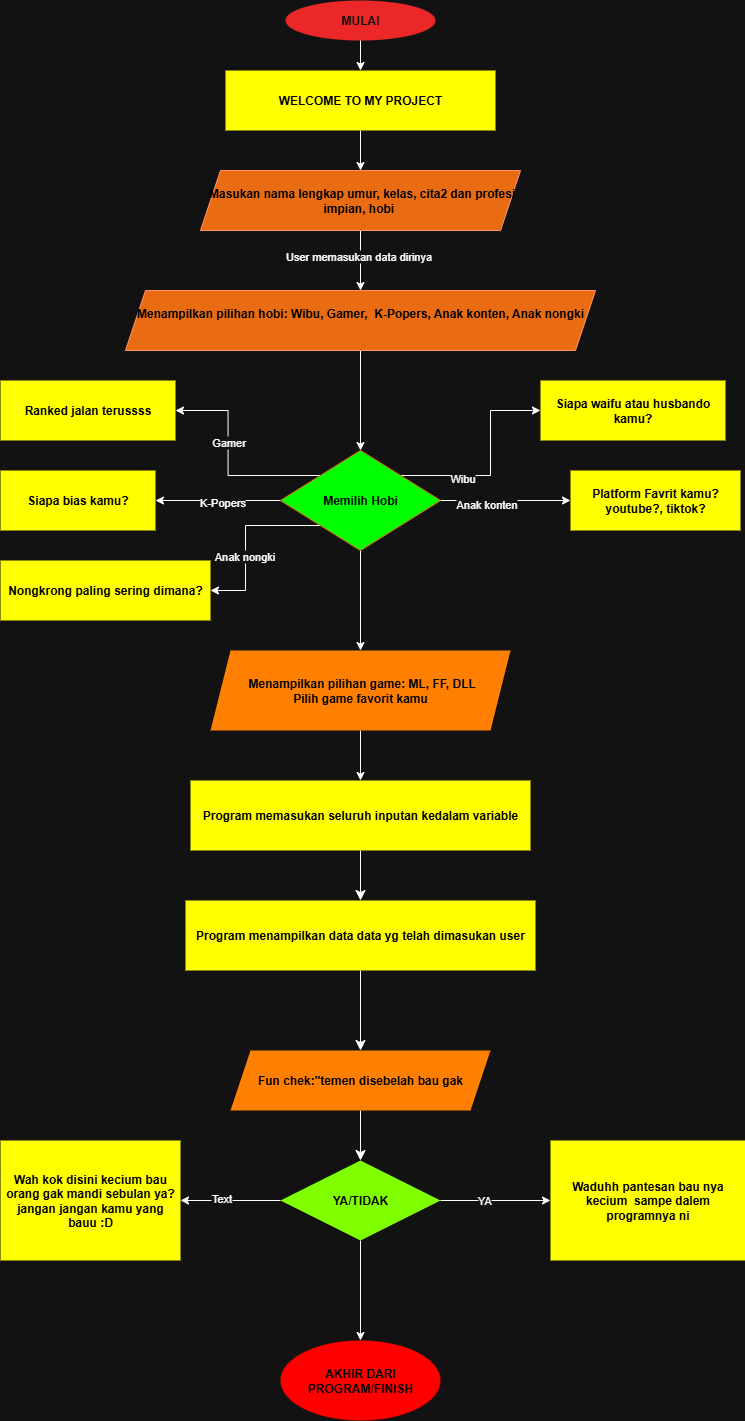

The diagram above was exported from draw.io. Its source (the exported page's mxGraphModel, read from the mxfile embedded in the PNG):
<mxGraphModel dx="1123" dy="711" grid="1" gridSize="10" guides="1" tooltips="1" connect="1" arrows="1" fold="1" page="1" pageScale="1" pageWidth="850" pageHeight="1100" math="0" shadow="0">
  <root>
    <mxCell id="0" />
    <mxCell id="1" parent="0" />
    <mxCell id="TUMCbbbI1OI5N_67M7cA-1" value="&lt;b&gt;MULAI&lt;/b&gt;" style="ellipse;whiteSpace=wrap;html=1;fillColor=light-dark(#60a917, #ec2727);fontColor=#ffffff;strokeColor=light-dark(default, #151313);" parent="1" vertex="1">
      <mxGeometry x="315" y="10" width="150" height="40" as="geometry" />
    </mxCell>
    <mxCell id="r9COCf6XQfNhOI8leAgs-17" value="" style="edgeStyle=orthogonalEdgeStyle;rounded=0;orthogonalLoop=1;jettySize=auto;html=1;" parent="1" source="TUMCbbbI1OI5N_67M7cA-7" target="r9COCf6XQfNhOI8leAgs-10" edge="1">
      <mxGeometry relative="1" as="geometry" />
    </mxCell>
    <mxCell id="r9COCf6XQfNhOI8leAgs-20" value="User memasukan data dirinya" style="edgeLabel;html=1;align=center;verticalAlign=middle;resizable=0;points=[];" parent="r9COCf6XQfNhOI8leAgs-17" connectable="0" vertex="1">
      <mxGeometry x="-0.1467" y="-3" relative="1" as="geometry">
        <mxPoint as="offset" />
      </mxGeometry>
    </mxCell>
    <mxCell id="TUMCbbbI1OI5N_67M7cA-7" value="&amp;nbsp;Masukan nama lengkap umur, kelas, cita2 dan profesi impian, hobi&amp;nbsp;" style="shape=parallelogram;perimeter=parallelogramPerimeter;whiteSpace=wrap;html=1;fixedSize=1;fillColor=#fa6800;fontColor=light-dark(#000000,#000000);strokeColor=#C73500;fontStyle=1" parent="1" vertex="1">
      <mxGeometry x="230" y="180" width="320" height="60" as="geometry" />
    </mxCell>
    <mxCell id="r9COCf6XQfNhOI8leAgs-16" value="" style="edgeStyle=orthogonalEdgeStyle;rounded=0;orthogonalLoop=1;jettySize=auto;html=1;" parent="1" source="r9COCf6XQfNhOI8leAgs-10" target="r9COCf6XQfNhOI8leAgs-11" edge="1">
      <mxGeometry relative="1" as="geometry" />
    </mxCell>
    <mxCell id="r9COCf6XQfNhOI8leAgs-10" value="Menampilkan pilihan hobi: Wibu, Gamer,&amp;nbsp; K-Popers, Anak konten, Anak nongki&lt;div&gt;&lt;br&gt;&lt;/div&gt;" style="shape=parallelogram;perimeter=parallelogramPerimeter;whiteSpace=wrap;html=1;fixedSize=1;fillColor=#fa6800;fontColor=light-dark(#000000,#000000);strokeColor=#C73500;fontStyle=1" parent="1" vertex="1">
      <mxGeometry x="155" y="300" width="470" height="60" as="geometry" />
    </mxCell>
    <mxCell id="Tps6yOur2gzv8fYSFqh_-5" style="edgeStyle=orthogonalEdgeStyle;rounded=0;orthogonalLoop=1;jettySize=auto;html=1;exitX=1;exitY=0;exitDx=0;exitDy=0;entryX=0;entryY=0.5;entryDx=0;entryDy=0;" parent="1" source="r9COCf6XQfNhOI8leAgs-11" target="r9COCf6XQfNhOI8leAgs-24" edge="1">
      <mxGeometry relative="1" as="geometry" />
    </mxCell>
    <mxCell id="S1tp97cxX1yEvw8ToHiD-9" value="Wibu" style="edgeLabel;html=1;align=center;verticalAlign=middle;resizable=0;points=[];" parent="Tps6yOur2gzv8fYSFqh_-5" connectable="0" vertex="1">
      <mxGeometry x="-0.3949" y="-2" relative="1" as="geometry">
        <mxPoint as="offset" />
      </mxGeometry>
    </mxCell>
    <mxCell id="S1tp97cxX1yEvw8ToHiD-1" style="edgeStyle=orthogonalEdgeStyle;rounded=0;orthogonalLoop=1;jettySize=auto;html=1;exitX=0;exitY=0;exitDx=0;exitDy=0;entryX=1;entryY=0.5;entryDx=0;entryDy=0;" parent="1" source="r9COCf6XQfNhOI8leAgs-11" target="r9COCf6XQfNhOI8leAgs-27" edge="1">
      <mxGeometry relative="1" as="geometry" />
    </mxCell>
    <mxCell id="S1tp97cxX1yEvw8ToHiD-7" value="Gamer" style="edgeLabel;html=1;align=center;verticalAlign=middle;resizable=0;points=[];" parent="S1tp97cxX1yEvw8ToHiD-1" connectable="0" vertex="1">
      <mxGeometry x="0.2" relative="1" as="geometry">
        <mxPoint as="offset" />
      </mxGeometry>
    </mxCell>
    <mxCell id="S1tp97cxX1yEvw8ToHiD-2" style="edgeStyle=orthogonalEdgeStyle;rounded=0;orthogonalLoop=1;jettySize=auto;html=1;exitX=0;exitY=0.5;exitDx=0;exitDy=0;entryX=1;entryY=0.5;entryDx=0;entryDy=0;" parent="1" source="r9COCf6XQfNhOI8leAgs-11" target="r9COCf6XQfNhOI8leAgs-33" edge="1">
      <mxGeometry relative="1" as="geometry" />
    </mxCell>
    <mxCell id="S1tp97cxX1yEvw8ToHiD-8" value="K-Popers" style="edgeLabel;html=1;align=center;verticalAlign=middle;resizable=0;points=[];" parent="S1tp97cxX1yEvw8ToHiD-2" connectable="0" vertex="1">
      <mxGeometry x="-0.0667" y="1" relative="1" as="geometry">
        <mxPoint as="offset" />
      </mxGeometry>
    </mxCell>
    <mxCell id="S1tp97cxX1yEvw8ToHiD-3" style="edgeStyle=orthogonalEdgeStyle;rounded=0;orthogonalLoop=1;jettySize=auto;html=1;exitX=1;exitY=0.5;exitDx=0;exitDy=0;entryX=0;entryY=0.5;entryDx=0;entryDy=0;" parent="1" source="r9COCf6XQfNhOI8leAgs-11" target="r9COCf6XQfNhOI8leAgs-38" edge="1">
      <mxGeometry relative="1" as="geometry" />
    </mxCell>
    <mxCell id="S1tp97cxX1yEvw8ToHiD-10" value="Anak konten" style="edgeLabel;html=1;align=center;verticalAlign=middle;resizable=0;points=[];" parent="S1tp97cxX1yEvw8ToHiD-3" connectable="0" vertex="1">
      <mxGeometry x="-0.296" y="-3" relative="1" as="geometry">
        <mxPoint as="offset" />
      </mxGeometry>
    </mxCell>
    <mxCell id="S1tp97cxX1yEvw8ToHiD-4" style="edgeStyle=orthogonalEdgeStyle;rounded=0;orthogonalLoop=1;jettySize=auto;html=1;exitX=0;exitY=1;exitDx=0;exitDy=0;entryX=1;entryY=0.5;entryDx=0;entryDy=0;" parent="1" source="r9COCf6XQfNhOI8leAgs-11" target="r9COCf6XQfNhOI8leAgs-40" edge="1">
      <mxGeometry relative="1" as="geometry" />
    </mxCell>
    <mxCell id="S1tp97cxX1yEvw8ToHiD-6" value="Anak nongki" style="edgeLabel;html=1;align=center;verticalAlign=middle;resizable=0;points=[];" parent="S1tp97cxX1yEvw8ToHiD-4" connectable="0" vertex="1">
      <mxGeometry x="0.1947" y="-2" relative="1" as="geometry">
        <mxPoint y="1" as="offset" />
      </mxGeometry>
    </mxCell>
    <mxCell id="S1tp97cxX1yEvw8ToHiD-15" value="" style="edgeStyle=orthogonalEdgeStyle;rounded=0;orthogonalLoop=1;jettySize=auto;html=1;" parent="1" source="r9COCf6XQfNhOI8leAgs-11" target="S1tp97cxX1yEvw8ToHiD-14" edge="1">
      <mxGeometry relative="1" as="geometry" />
    </mxCell>
    <mxCell id="r9COCf6XQfNhOI8leAgs-11" value="Memilih Hobi" style="rhombus;whiteSpace=wrap;html=1;fillColor=light-dark(#F0A30A,#00FF00);fontColor=light-dark(#000000,#000000);strokeColor=#BD7000;fontStyle=1" parent="1" vertex="1">
      <mxGeometry x="310" y="460" width="160" height="100" as="geometry" />
    </mxCell>
    <mxCell id="r9COCf6XQfNhOI8leAgs-24" value="Siapa waifu atau husbando kamu?" style="whiteSpace=wrap;html=1;fillColor=light-dark(#F0A30A,#FFFF00);strokeColor=none;fontColor=light-dark(#000000,#000000);fontStyle=1;" parent="1" vertex="1">
      <mxGeometry x="570" y="390" width="185" height="60" as="geometry" />
    </mxCell>
    <mxCell id="r9COCf6XQfNhOI8leAgs-27" value="Ranked jalan terussss" style="whiteSpace=wrap;html=1;fillColor=light-dark(#F0A30A,#FFFF00);strokeColor=none;fontColor=light-dark(#000000,#000000);fontStyle=1;" parent="1" vertex="1">
      <mxGeometry x="30" y="390" width="175" height="60" as="geometry" />
    </mxCell>
    <mxCell id="r9COCf6XQfNhOI8leAgs-33" value="&lt;b&gt;&lt;font style=&quot;color: light-dark(rgb(0, 0, 0), rgb(0, 0, 0));&quot;&gt;&lt;font style=&quot;&quot;&gt;S&lt;/font&gt;&lt;font style=&quot;&quot;&gt;iapa bias kamu?&lt;/font&gt;&lt;/font&gt;&lt;/b&gt;" style="rounded=0;whiteSpace=wrap;html=1;strokeColor=none;fillColor=light-dark(#F0A30A,#FFFF00);" parent="1" vertex="1">
      <mxGeometry x="30" y="480" width="155" height="60" as="geometry" />
    </mxCell>
    <mxCell id="r9COCf6XQfNhOI8leAgs-38" value="&lt;font style=&quot;color: light-dark(rgb(0, 0, 0), rgb(0, 0, 0));&quot;&gt;&lt;b&gt;Platform Favrit kamu? youtube?, tiktok?&lt;/b&gt;&lt;/font&gt;" style="rounded=0;whiteSpace=wrap;html=1;strokeColor=none;fillColor=light-dark(#FFFFFF,#FFFF00);" parent="1" vertex="1">
      <mxGeometry x="600" y="480" width="170" height="60" as="geometry" />
    </mxCell>
    <mxCell id="r9COCf6XQfNhOI8leAgs-40" value="Nongkrong paling sering dimana?" style="whiteSpace=wrap;html=1;fillColor=light-dark(#F0A30A,#FFFF00);strokeColor=none;fontColor=light-dark(#000000,#000000);fontStyle=1;" parent="1" vertex="1">
      <mxGeometry x="30" y="570" width="210" height="60" as="geometry" />
    </mxCell>
    <mxCell id="S1tp97cxX1yEvw8ToHiD-12" value="" style="edgeStyle=orthogonalEdgeStyle;rounded=0;orthogonalLoop=1;jettySize=auto;html=1;" parent="1" source="TUMCbbbI1OI5N_67M7cA-1" target="S1tp97cxX1yEvw8ToHiD-11" edge="1">
      <mxGeometry relative="1" as="geometry">
        <mxPoint x="385" y="130" as="targetPoint" />
        <mxPoint x="390" y="50" as="sourcePoint" />
      </mxGeometry>
    </mxCell>
    <mxCell id="S1tp97cxX1yEvw8ToHiD-13" value="" style="edgeStyle=orthogonalEdgeStyle;rounded=0;orthogonalLoop=1;jettySize=auto;html=1;" parent="1" source="S1tp97cxX1yEvw8ToHiD-11" target="TUMCbbbI1OI5N_67M7cA-7" edge="1">
      <mxGeometry relative="1" as="geometry" />
    </mxCell>
    <mxCell id="S1tp97cxX1yEvw8ToHiD-11" value="&lt;font style=&quot;color: light-dark(rgb(0, 0, 0), rgb(0, 0, 0));&quot;&gt;&lt;b&gt;WELCOME TO MY PROJECT&lt;/b&gt;&lt;/font&gt;" style="rounded=0;whiteSpace=wrap;html=1;fillColor=light-dark(#FFFFFF,#FFFF00);strokeColor=none;" parent="1" vertex="1">
      <mxGeometry x="255" y="80" width="270" height="60" as="geometry" />
    </mxCell>
    <mxCell id="S1tp97cxX1yEvw8ToHiD-17" value="" style="edgeStyle=orthogonalEdgeStyle;rounded=0;orthogonalLoop=1;jettySize=auto;html=1;" parent="1" source="S1tp97cxX1yEvw8ToHiD-14" target="S1tp97cxX1yEvw8ToHiD-16" edge="1">
      <mxGeometry relative="1" as="geometry" />
    </mxCell>
    <mxCell id="S1tp97cxX1yEvw8ToHiD-14" value="&amp;nbsp;Menampilkan pilihan game: ML, FF, DLL&lt;div&gt;Pilih game favorit kamu&lt;/div&gt;" style="shape=parallelogram;perimeter=parallelogramPerimeter;whiteSpace=wrap;html=1;fixedSize=1;fillColor=light-dark(#F0A30A,#FF8000);strokeColor=none;fontColor=light-dark(#000000,#000000);fontStyle=1;" parent="1" vertex="1">
      <mxGeometry x="240" y="660" width="300" height="80" as="geometry" />
    </mxCell>
    <mxCell id="q06lXuNyt7gwymeQrM4G-2" value="" style="edgeStyle=none;curved=1;rounded=0;orthogonalLoop=1;jettySize=auto;html=1;fontSize=12;startSize=8;endSize=8;" parent="1" source="S1tp97cxX1yEvw8ToHiD-16" target="q06lXuNyt7gwymeQrM4G-1" edge="1">
      <mxGeometry relative="1" as="geometry" />
    </mxCell>
    <mxCell id="S1tp97cxX1yEvw8ToHiD-16" value="Program memasukan seluruh inputan kedalam variable" style="whiteSpace=wrap;html=1;fillColor=light-dark(#F0A30A,#FFFF00);strokeColor=none;fontColor=light-dark(#000000,#000000);fontStyle=1;" parent="1" vertex="1">
      <mxGeometry x="220" y="790" width="340" height="70" as="geometry" />
    </mxCell>
    <mxCell id="q06lXuNyt7gwymeQrM4G-4" value="" style="edgeStyle=none;curved=1;rounded=0;orthogonalLoop=1;jettySize=auto;html=1;fontSize=12;startSize=8;endSize=8;" parent="1" source="q06lXuNyt7gwymeQrM4G-1" target="q06lXuNyt7gwymeQrM4G-3" edge="1">
      <mxGeometry relative="1" as="geometry" />
    </mxCell>
    <mxCell id="q06lXuNyt7gwymeQrM4G-1" value="Program menampilkan data data yg telah dimasukan user" style="whiteSpace=wrap;html=1;fillColor=light-dark(#F0A30A,#FFFF00);strokeColor=none;fontColor=light-dark(#000000,#000000);fontStyle=1;" parent="1" vertex="1">
      <mxGeometry x="215" y="910" width="350" height="70" as="geometry" />
    </mxCell>
    <mxCell id="q06lXuNyt7gwymeQrM4G-6" value="" style="edgeStyle=none;curved=1;rounded=0;orthogonalLoop=1;jettySize=auto;html=1;fontSize=12;startSize=8;endSize=8;" parent="1" source="q06lXuNyt7gwymeQrM4G-3" target="q06lXuNyt7gwymeQrM4G-5" edge="1">
      <mxGeometry relative="1" as="geometry" />
    </mxCell>
    <mxCell id="q06lXuNyt7gwymeQrM4G-3" value="Fun chek:&quot;temen disebelah bau gak" style="shape=parallelogram;perimeter=parallelogramPerimeter;whiteSpace=wrap;html=1;fixedSize=1;fillColor=light-dark(#F0A30A,#FF8000);strokeColor=none;fontColor=light-dark(#000000,#000000);fontStyle=1;" parent="1" vertex="1">
      <mxGeometry x="260" y="1060" width="260" height="60" as="geometry" />
    </mxCell>
    <mxCell id="XuoTlDEm4YcL3AiFooMD-7" value="" style="edgeStyle=orthogonalEdgeStyle;rounded=0;orthogonalLoop=1;jettySize=auto;html=1;" edge="1" parent="1" source="q06lXuNyt7gwymeQrM4G-5" target="XuoTlDEm4YcL3AiFooMD-4">
      <mxGeometry relative="1" as="geometry" />
    </mxCell>
    <mxCell id="XuoTlDEm4YcL3AiFooMD-12" value="YA" style="edgeLabel;html=1;align=center;verticalAlign=middle;resizable=0;points=[];" vertex="1" connectable="0" parent="XuoTlDEm4YcL3AiFooMD-7">
      <mxGeometry x="-0.2147" y="1" relative="1" as="geometry">
        <mxPoint as="offset" />
      </mxGeometry>
    </mxCell>
    <mxCell id="XuoTlDEm4YcL3AiFooMD-9" value="" style="edgeStyle=orthogonalEdgeStyle;rounded=0;orthogonalLoop=1;jettySize=auto;html=1;" edge="1" parent="1" source="q06lXuNyt7gwymeQrM4G-5" target="XuoTlDEm4YcL3AiFooMD-8">
      <mxGeometry relative="1" as="geometry" />
    </mxCell>
    <mxCell id="XuoTlDEm4YcL3AiFooMD-13" value="Text" style="edgeLabel;html=1;align=center;verticalAlign=middle;resizable=0;points=[];" vertex="1" connectable="0" parent="XuoTlDEm4YcL3AiFooMD-9">
      <mxGeometry x="0.1933" y="-3" relative="1" as="geometry">
        <mxPoint as="offset" />
      </mxGeometry>
    </mxCell>
    <mxCell id="XuoTlDEm4YcL3AiFooMD-11" value="" style="edgeStyle=orthogonalEdgeStyle;rounded=0;orthogonalLoop=1;jettySize=auto;html=1;" edge="1" parent="1" source="q06lXuNyt7gwymeQrM4G-5" target="XuoTlDEm4YcL3AiFooMD-10">
      <mxGeometry relative="1" as="geometry" />
    </mxCell>
    <mxCell id="q06lXuNyt7gwymeQrM4G-5" value="YA/TIDAK" style="rhombus;whiteSpace=wrap;html=1;fillColor=light-dark(#F0A30A,#80FF00);strokeColor=none;fontColor=light-dark(#000000,#000000);fontStyle=1;" parent="1" vertex="1">
      <mxGeometry x="310" y="1170" width="160" height="80" as="geometry" />
    </mxCell>
    <mxCell id="XuoTlDEm4YcL3AiFooMD-4" value="&lt;font style=&quot;color: light-dark(rgb(0, 0, 0), rgb(0, 0, 0));&quot;&gt;&lt;b&gt;Waduhh pantesan bau nya kecium&amp;nbsp; sampe dalem programnya ni&lt;/b&gt;&lt;/font&gt;" style="rounded=0;whiteSpace=wrap;html=1;strokeColor=none;fillColor=light-dark(#FFFFFF,#FFFF00);" vertex="1" parent="1">
      <mxGeometry x="580" y="1150" width="195" height="120" as="geometry" />
    </mxCell>
    <mxCell id="XuoTlDEm4YcL3AiFooMD-8" value="Wah kok disini kecium bau orang gak mandi sebulan ya? jangan jangan kamu yang bauu :D" style="whiteSpace=wrap;html=1;fillColor=light-dark(#FFFFFF,#FFFF00);strokeColor=none;fontColor=light-dark(#000000,#000000);fontStyle=1;" vertex="1" parent="1">
      <mxGeometry x="30" y="1150" width="180" height="120" as="geometry" />
    </mxCell>
    <mxCell id="XuoTlDEm4YcL3AiFooMD-10" value="AKHIR DARI PROGRAM/FINISH" style="ellipse;whiteSpace=wrap;html=1;fillColor=light-dark(#F0A30A,#FF0000);strokeColor=none;fontColor=light-dark(#000000,#000000);fontStyle=1;" vertex="1" parent="1">
      <mxGeometry x="310" y="1350" width="160" height="80" as="geometry" />
    </mxCell>
  </root>
</mxGraphModel>